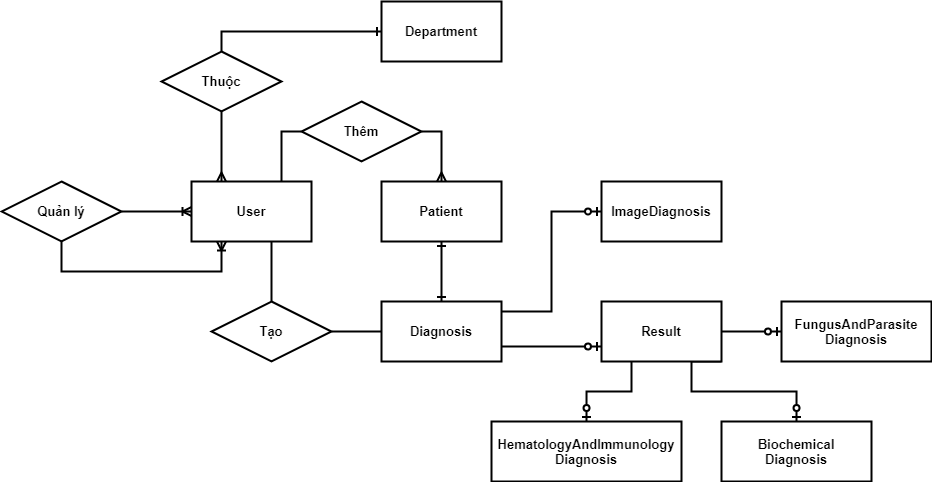

The diagram above was exported from draw.io. Its source (the exported page's mxGraphModel, read from the mxfile embedded in the PNG):
<mxGraphModel dx="502" dy="429" grid="1" gridSize="10" guides="1" tooltips="1" connect="1" arrows="1" fold="1" page="1" pageScale="1" pageWidth="1169" pageHeight="827" math="0" shadow="0" extFonts="Permanent Marker^https://fonts.googleapis.com/css?family=Permanent+Marker">
  <root>
    <mxCell id="0" />
    <mxCell id="1" parent="0" />
    <mxCell id="aSX5LhLnYNqcRgrxwSuu-12" style="edgeStyle=orthogonalEdgeStyle;rounded=0;orthogonalLoop=1;jettySize=auto;html=1;entryX=0.5;entryY=0;entryDx=0;entryDy=0;endArrow=none;endFill=0;strokeWidth=2;fontSize=13;fontStyle=1" edge="1" parent="1" source="aSX5LhLnYNqcRgrxwSuu-1" target="aSX5LhLnYNqcRgrxwSuu-11">
      <mxGeometry relative="1" as="geometry">
        <Array as="points">
          <mxPoint x="310" y="420" />
          <mxPoint x="310" y="420" />
        </Array>
      </mxGeometry>
    </mxCell>
    <mxCell id="aSX5LhLnYNqcRgrxwSuu-37" style="edgeStyle=orthogonalEdgeStyle;rounded=0;orthogonalLoop=1;jettySize=auto;html=1;entryX=0;entryY=0.5;entryDx=0;entryDy=0;fontSize=13;startArrow=none;startFill=0;endArrow=none;endFill=0;strokeWidth=2;" edge="1" parent="1" source="aSX5LhLnYNqcRgrxwSuu-1" target="aSX5LhLnYNqcRgrxwSuu-35">
      <mxGeometry relative="1" as="geometry">
        <Array as="points">
          <mxPoint x="320" y="250" />
        </Array>
      </mxGeometry>
    </mxCell>
    <mxCell id="aSX5LhLnYNqcRgrxwSuu-1" value="User" style="rounded=0;whiteSpace=wrap;html=1;strokeWidth=2;fontSize=13;fontStyle=1" vertex="1" parent="1">
      <mxGeometry x="230" y="300" width="120" height="60" as="geometry" />
    </mxCell>
    <mxCell id="aSX5LhLnYNqcRgrxwSuu-14" style="edgeStyle=orthogonalEdgeStyle;rounded=0;orthogonalLoop=1;jettySize=auto;html=1;entryX=0.5;entryY=0;entryDx=0;entryDy=0;endArrow=ERone;endFill=0;strokeWidth=2;fontSize=13;fontStyle=1;startArrow=ERone;startFill=0;" edge="1" parent="1" source="aSX5LhLnYNqcRgrxwSuu-2" target="aSX5LhLnYNqcRgrxwSuu-3">
      <mxGeometry relative="1" as="geometry" />
    </mxCell>
    <mxCell id="aSX5LhLnYNqcRgrxwSuu-2" value="Patient" style="rounded=0;whiteSpace=wrap;html=1;strokeWidth=2;fontSize=13;fontStyle=1" vertex="1" parent="1">
      <mxGeometry x="420" y="300" width="120" height="60" as="geometry" />
    </mxCell>
    <mxCell id="aSX5LhLnYNqcRgrxwSuu-26" style="edgeStyle=orthogonalEdgeStyle;rounded=0;orthogonalLoop=1;jettySize=auto;html=1;entryX=0;entryY=0.5;entryDx=0;entryDy=0;fontSize=13;endArrow=ERzeroToOne;endFill=1;strokeWidth=2;" edge="1" parent="1" source="aSX5LhLnYNqcRgrxwSuu-3" target="aSX5LhLnYNqcRgrxwSuu-16">
      <mxGeometry relative="1" as="geometry">
        <Array as="points">
          <mxPoint x="590" y="430" />
          <mxPoint x="590" y="330" />
        </Array>
      </mxGeometry>
    </mxCell>
    <mxCell id="aSX5LhLnYNqcRgrxwSuu-27" style="edgeStyle=orthogonalEdgeStyle;rounded=0;orthogonalLoop=1;jettySize=auto;html=1;entryX=0;entryY=0.75;entryDx=0;entryDy=0;fontSize=13;endArrow=ERzeroToOne;endFill=1;strokeWidth=2;" edge="1" parent="1" source="aSX5LhLnYNqcRgrxwSuu-3" target="aSX5LhLnYNqcRgrxwSuu-19">
      <mxGeometry relative="1" as="geometry">
        <Array as="points">
          <mxPoint x="570" y="465" />
          <mxPoint x="570" y="465" />
        </Array>
      </mxGeometry>
    </mxCell>
    <mxCell id="aSX5LhLnYNqcRgrxwSuu-3" value="Diagnosis" style="rounded=0;whiteSpace=wrap;html=1;strokeWidth=2;fontSize=13;fontStyle=1" vertex="1" parent="1">
      <mxGeometry x="420" y="420" width="120" height="60" as="geometry" />
    </mxCell>
    <mxCell id="aSX5LhLnYNqcRgrxwSuu-8" style="edgeStyle=orthogonalEdgeStyle;rounded=0;orthogonalLoop=1;jettySize=auto;html=1;entryX=0.25;entryY=1;entryDx=0;entryDy=0;endArrow=ERoneToMany;endFill=0;strokeWidth=2;fontSize=13;fontStyle=1" edge="1" parent="1" source="aSX5LhLnYNqcRgrxwSuu-4" target="aSX5LhLnYNqcRgrxwSuu-1">
      <mxGeometry relative="1" as="geometry">
        <Array as="points">
          <mxPoint x="100" y="390" />
          <mxPoint x="260" y="390" />
        </Array>
      </mxGeometry>
    </mxCell>
    <mxCell id="aSX5LhLnYNqcRgrxwSuu-9" style="edgeStyle=orthogonalEdgeStyle;rounded=0;orthogonalLoop=1;jettySize=auto;html=1;entryX=0;entryY=0.5;entryDx=0;entryDy=0;endArrow=ERoneToMany;endFill=0;strokeWidth=2;fontSize=13;fontStyle=1" edge="1" parent="1" source="aSX5LhLnYNqcRgrxwSuu-4" target="aSX5LhLnYNqcRgrxwSuu-1">
      <mxGeometry relative="1" as="geometry" />
    </mxCell>
    <mxCell id="aSX5LhLnYNqcRgrxwSuu-4" value="Quản lý" style="shape=rhombus;perimeter=rhombusPerimeter;whiteSpace=wrap;html=1;align=center;strokeWidth=2;fontSize=13;fontStyle=1" vertex="1" parent="1">
      <mxGeometry x="40" y="300" width="120" height="60" as="geometry" />
    </mxCell>
    <mxCell id="aSX5LhLnYNqcRgrxwSuu-13" style="edgeStyle=orthogonalEdgeStyle;rounded=0;orthogonalLoop=1;jettySize=auto;html=1;endArrow=none;endFill=0;entryX=0;entryY=0.5;entryDx=0;entryDy=0;strokeWidth=2;fontSize=13;fontStyle=1" edge="1" parent="1" source="aSX5LhLnYNqcRgrxwSuu-11" target="aSX5LhLnYNqcRgrxwSuu-3">
      <mxGeometry relative="1" as="geometry">
        <mxPoint x="469" y="520" as="targetPoint" />
        <Array as="points" />
      </mxGeometry>
    </mxCell>
    <mxCell id="aSX5LhLnYNqcRgrxwSuu-11" value="Tạo" style="shape=rhombus;perimeter=rhombusPerimeter;whiteSpace=wrap;html=1;align=center;strokeWidth=2;fontSize=13;fontStyle=1" vertex="1" parent="1">
      <mxGeometry x="250" y="420" width="120" height="60" as="geometry" />
    </mxCell>
    <mxCell id="aSX5LhLnYNqcRgrxwSuu-15" value="FungusAndParasite&lt;br style=&quot;font-size: 13px;&quot;&gt;Diagnosis" style="rounded=0;whiteSpace=wrap;html=1;strokeWidth=2;fontSize=13;fontStyle=1" vertex="1" parent="1">
      <mxGeometry x="820" y="420" width="150" height="60" as="geometry" />
    </mxCell>
    <mxCell id="aSX5LhLnYNqcRgrxwSuu-16" value="ImageDiagnosis" style="rounded=0;whiteSpace=wrap;html=1;strokeWidth=2;fontSize=13;fontStyle=1" vertex="1" parent="1">
      <mxGeometry x="640" y="300" width="120" height="60" as="geometry" />
    </mxCell>
    <mxCell id="aSX5LhLnYNqcRgrxwSuu-17" value="HematologyAndImmunology&lt;br style=&quot;font-size: 13px;&quot;&gt;Diagnosis" style="rounded=0;whiteSpace=wrap;html=1;strokeWidth=2;fontSize=13;fontStyle=1" vertex="1" parent="1">
      <mxGeometry x="530" y="540" width="190" height="60" as="geometry" />
    </mxCell>
    <mxCell id="aSX5LhLnYNqcRgrxwSuu-18" value="Biochemical&lt;br style=&quot;font-size: 13px;&quot;&gt;Diagnosis" style="rounded=0;whiteSpace=wrap;html=1;strokeWidth=2;fontSize=13;fontStyle=1" vertex="1" parent="1">
      <mxGeometry x="760" y="540" width="150" height="60" as="geometry" />
    </mxCell>
    <mxCell id="aSX5LhLnYNqcRgrxwSuu-22" style="edgeStyle=orthogonalEdgeStyle;rounded=0;orthogonalLoop=1;jettySize=auto;html=1;entryX=0.5;entryY=0;entryDx=0;entryDy=0;fontSize=13;endArrow=ERzeroToOne;endFill=1;strokeWidth=2;" edge="1" parent="1" source="aSX5LhLnYNqcRgrxwSuu-19" target="aSX5LhLnYNqcRgrxwSuu-17">
      <mxGeometry relative="1" as="geometry">
        <Array as="points">
          <mxPoint x="670" y="510" />
          <mxPoint x="625" y="510" />
        </Array>
      </mxGeometry>
    </mxCell>
    <mxCell id="aSX5LhLnYNqcRgrxwSuu-23" style="edgeStyle=orthogonalEdgeStyle;rounded=0;orthogonalLoop=1;jettySize=auto;html=1;entryX=0;entryY=0.5;entryDx=0;entryDy=0;fontSize=13;endArrow=ERzeroToOne;endFill=1;strokeWidth=2;" edge="1" parent="1" source="aSX5LhLnYNqcRgrxwSuu-19" target="aSX5LhLnYNqcRgrxwSuu-15">
      <mxGeometry relative="1" as="geometry" />
    </mxCell>
    <mxCell id="aSX5LhLnYNqcRgrxwSuu-25" style="edgeStyle=orthogonalEdgeStyle;rounded=0;orthogonalLoop=1;jettySize=auto;html=1;exitX=1;exitY=1;exitDx=0;exitDy=0;entryX=0.5;entryY=0;entryDx=0;entryDy=0;fontSize=13;endArrow=ERzeroToOne;endFill=1;strokeWidth=2;" edge="1" parent="1" source="aSX5LhLnYNqcRgrxwSuu-19" target="aSX5LhLnYNqcRgrxwSuu-18">
      <mxGeometry relative="1" as="geometry">
        <Array as="points">
          <mxPoint x="730" y="480" />
          <mxPoint x="730" y="510" />
          <mxPoint x="835" y="510" />
        </Array>
      </mxGeometry>
    </mxCell>
    <mxCell id="aSX5LhLnYNqcRgrxwSuu-19" value="Result" style="rounded=0;whiteSpace=wrap;html=1;strokeWidth=2;fontSize=13;fontStyle=1" vertex="1" parent="1">
      <mxGeometry x="640" y="420" width="120" height="60" as="geometry" />
    </mxCell>
    <mxCell id="aSX5LhLnYNqcRgrxwSuu-28" value="Department" style="rounded=0;whiteSpace=wrap;html=1;strokeWidth=2;fontSize=13;fontStyle=1" vertex="1" parent="1">
      <mxGeometry x="420" y="120" width="120" height="60" as="geometry" />
    </mxCell>
    <mxCell id="aSX5LhLnYNqcRgrxwSuu-30" style="edgeStyle=orthogonalEdgeStyle;rounded=0;orthogonalLoop=1;jettySize=auto;html=1;entryX=0.25;entryY=0;entryDx=0;entryDy=0;fontSize=13;startArrow=none;startFill=0;endArrow=ERmany;endFill=0;strokeWidth=2;" edge="1" parent="1" source="aSX5LhLnYNqcRgrxwSuu-29" target="aSX5LhLnYNqcRgrxwSuu-1">
      <mxGeometry relative="1" as="geometry" />
    </mxCell>
    <mxCell id="aSX5LhLnYNqcRgrxwSuu-31" style="edgeStyle=orthogonalEdgeStyle;rounded=0;orthogonalLoop=1;jettySize=auto;html=1;fontSize=13;startArrow=none;startFill=0;endArrow=ERone;endFill=0;strokeWidth=2;" edge="1" parent="1" source="aSX5LhLnYNqcRgrxwSuu-29" target="aSX5LhLnYNqcRgrxwSuu-28">
      <mxGeometry relative="1" as="geometry">
        <Array as="points">
          <mxPoint x="260" y="150" />
        </Array>
      </mxGeometry>
    </mxCell>
    <mxCell id="aSX5LhLnYNqcRgrxwSuu-29" value="&lt;b&gt;Thuộc&lt;/b&gt;" style="shape=rhombus;perimeter=rhombusPerimeter;whiteSpace=wrap;html=1;align=center;fontSize=13;strokeWidth=2;" vertex="1" parent="1">
      <mxGeometry x="200" y="170" width="120" height="60" as="geometry" />
    </mxCell>
    <mxCell id="aSX5LhLnYNqcRgrxwSuu-38" style="edgeStyle=orthogonalEdgeStyle;rounded=0;orthogonalLoop=1;jettySize=auto;html=1;entryX=0.5;entryY=0;entryDx=0;entryDy=0;fontSize=13;startArrow=none;startFill=0;endArrow=ERmany;endFill=0;strokeWidth=2;exitX=1;exitY=0.5;exitDx=0;exitDy=0;" edge="1" parent="1" source="aSX5LhLnYNqcRgrxwSuu-35" target="aSX5LhLnYNqcRgrxwSuu-2">
      <mxGeometry relative="1" as="geometry">
        <Array as="points">
          <mxPoint x="480" y="250" />
        </Array>
      </mxGeometry>
    </mxCell>
    <mxCell id="aSX5LhLnYNqcRgrxwSuu-35" value="&lt;b&gt;Thêm&lt;/b&gt;" style="shape=rhombus;perimeter=rhombusPerimeter;whiteSpace=wrap;html=1;align=center;fontSize=13;strokeWidth=2;" vertex="1" parent="1">
      <mxGeometry x="340" y="220" width="120" height="60" as="geometry" />
    </mxCell>
  </root>
</mxGraphModel>